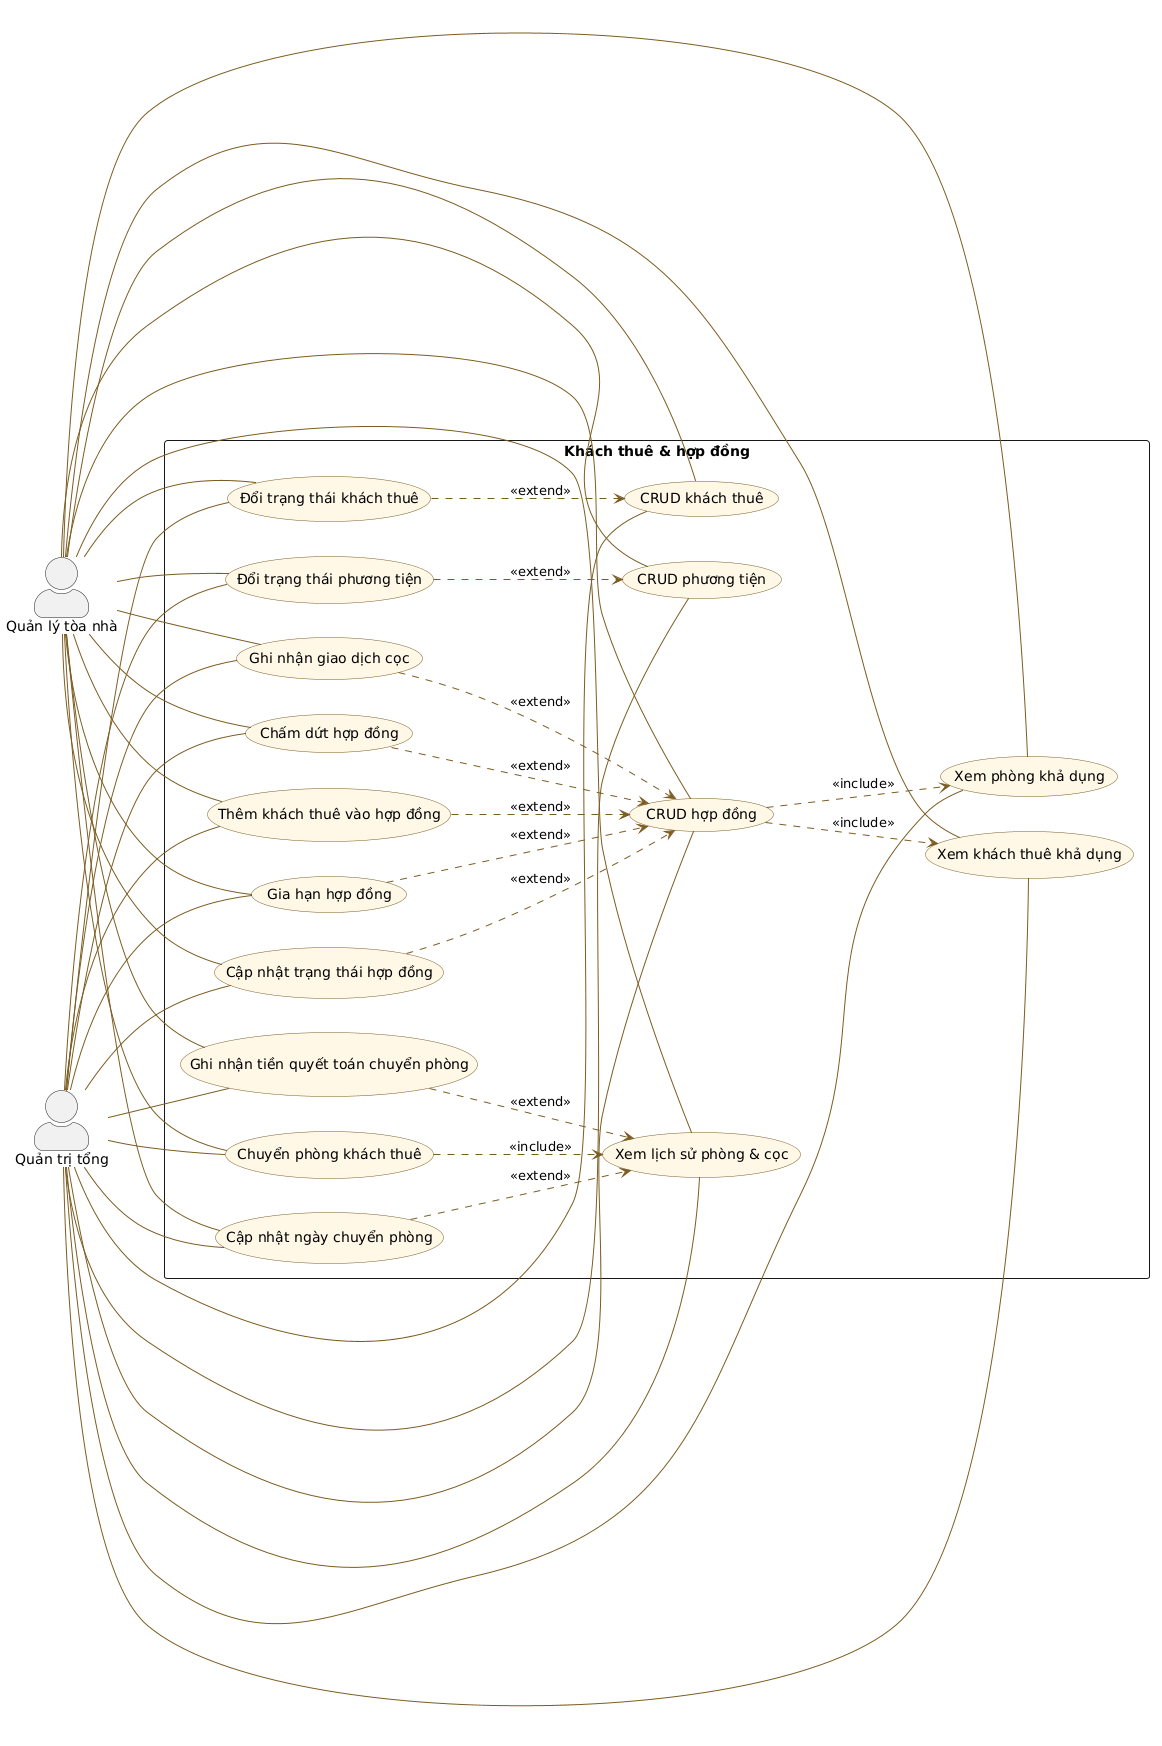

The diagram above was rendered by PlantUML. Its source (embedded in the PNG):
@startuml StayHub_Admin_Web_03_KhachThue_HopDong
left to right direction
skinparam packageStyle rectangle
skinparam actorStyle awesome
skinparam usecase {
  BackgroundColor #FFF8E7
  BorderColor #7C5C20
  ArrowColor #7C5C20
}

actor "Quản trị tổng" as SuperAdmin
actor "Quản lý tòa nhà" as BuildingManager

rectangle "Khách thuê & hợp đồng" {
  usecase "CRUD khách thuê" as Tenants
  usecase "Đổi trạng thái khách thuê" as TenantStatus
  usecase "CRUD phương tiện" as Vehicles
  usecase "Đổi trạng thái phương tiện" as VehicleStatus
  usecase "Xem phòng khả dụng" as AvailableRooms
  usecase "CRUD hợp đồng" as Contracts
  usecase "Xem khách thuê khả dụng" as AvailableTenants
  usecase "Thêm khách thuê vào hợp đồng" as AddTenantContract
  usecase "Gia hạn hợp đồng" as Renew
  usecase "Chấm dứt hợp đồng" as Terminate
  usecase "Cập nhật trạng thái hợp đồng" as ContractStatus
  usecase "Ghi nhận giao dịch cọc" as Deposit
  usecase "Chuyển phòng khách thuê" as TransferRoom
  usecase "Xem lịch sử phòng & cọc" as RoomMovements
  usecase "Cập nhật ngày chuyển phòng" as UpdateTransferDate
  usecase "Ghi nhận tiền quyết toán chuyển phòng" as SettlementPayment
}

SuperAdmin -- Tenants
SuperAdmin -- TenantStatus
SuperAdmin -- Vehicles
SuperAdmin -- VehicleStatus
SuperAdmin -- AvailableRooms
SuperAdmin -- Contracts
SuperAdmin -- AvailableTenants
SuperAdmin -- AddTenantContract
SuperAdmin -- Renew
SuperAdmin -- Terminate
SuperAdmin -- ContractStatus
SuperAdmin -- Deposit
SuperAdmin -- TransferRoom
SuperAdmin -- RoomMovements
SuperAdmin -- UpdateTransferDate
SuperAdmin -- SettlementPayment

BuildingManager -- Tenants
BuildingManager -- TenantStatus
BuildingManager -- Vehicles
BuildingManager -- VehicleStatus
BuildingManager -- AvailableRooms
BuildingManager -- Contracts
BuildingManager -- AvailableTenants
BuildingManager -- AddTenantContract
BuildingManager -- Renew
BuildingManager -- Terminate
BuildingManager -- ContractStatus
BuildingManager -- Deposit
BuildingManager -- TransferRoom
BuildingManager -- RoomMovements
BuildingManager -- UpdateTransferDate
BuildingManager -- SettlementPayment

TenantStatus ..> Tenants : <<extend>>
VehicleStatus ..> Vehicles : <<extend>>
Contracts ..> AvailableRooms : <<include>>
Contracts ..> AvailableTenants : <<include>>
AddTenantContract ..> Contracts : <<extend>>
Renew ..> Contracts : <<extend>>
Terminate ..> Contracts : <<extend>>
ContractStatus ..> Contracts : <<extend>>
Deposit ..> Contracts : <<extend>>
TransferRoom ..> RoomMovements : <<include>>
UpdateTransferDate ..> RoomMovements : <<extend>>
SettlementPayment ..> RoomMovements : <<extend>>
@enduml